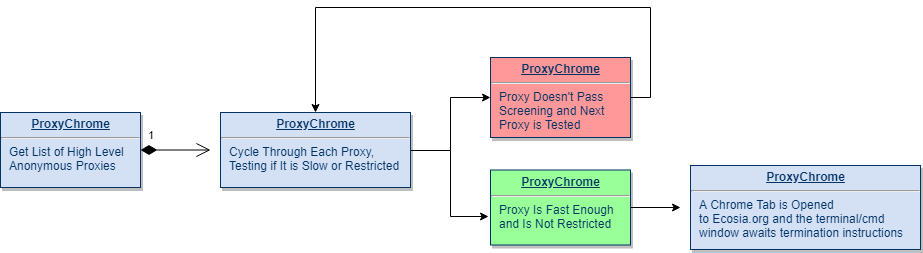

The diagram above was exported from draw.io. Its source (the exported page's mxGraphModel, read from the mxfile embedded in the PNG):
<mxGraphModel dx="1317" dy="779" grid="1" gridSize="10" guides="1" tooltips="1" connect="1" arrows="1" fold="1" page="1" pageScale="1" pageWidth="826" pageHeight="1169" background="#ffffff" math="0" shadow="0">
  <root>
    <mxCell id="0" />
    <mxCell id="1" parent="0" />
    <mxCell id="21" value="&lt;p style=&quot;margin: 0px ; margin-top: 4px ; text-align: center ; text-decoration: underline&quot;&gt;&lt;b&gt;ProxyChrome&lt;/b&gt;&lt;/p&gt;&lt;hr&gt;&lt;p style=&quot;margin: 0px ; margin-left: 8px&quot;&gt;Get List of High Level&amp;nbsp;&lt;/p&gt;&lt;p style=&quot;margin: 0px ; margin-left: 8px&quot;&gt;Anonymous Proxies&lt;/p&gt;" style="verticalAlign=top;align=left;overflow=fill;fontSize=12;fontFamily=Helvetica;html=1;strokeColor=#003366;shadow=1;fillColor=#D4E1F5;fontColor=#003366" parent="1" vertex="1">
      <mxGeometry x="60" y="285" width="140" height="75" as="geometry" />
    </mxCell>
    <mxCell id="103" value="1" style="endArrow=open;endSize=12;startArrow=diamondThin;startSize=14;startFill=1;edgeStyle=orthogonalEdgeStyle;align=left;verticalAlign=bottom;" parent="1" source="21" edge="1">
      <mxGeometry x="-0.8181818181818175" y="4.999999999999702" relative="1" as="geometry">
        <mxPoint x="80" y="510" as="sourcePoint" />
        <mxPoint x="270" y="322.5" as="targetPoint" />
        <mxPoint as="offset" />
      </mxGeometry>
    </mxCell>
    <mxCell id="ZU-IPhqaxRjw_G9Rj6LG-117" style="edgeStyle=orthogonalEdgeStyle;rounded=0;orthogonalLoop=1;jettySize=auto;html=1;entryX=-0.014;entryY=0.62;entryDx=0;entryDy=0;entryPerimeter=0;" edge="1" parent="1" source="ZU-IPhqaxRjw_G9Rj6LG-114" target="ZU-IPhqaxRjw_G9Rj6LG-116">
      <mxGeometry relative="1" as="geometry">
        <mxPoint x="520" y="390" as="targetPoint" />
      </mxGeometry>
    </mxCell>
    <mxCell id="ZU-IPhqaxRjw_G9Rj6LG-118" style="edgeStyle=orthogonalEdgeStyle;rounded=0;orthogonalLoop=1;jettySize=auto;html=1;exitX=1;exitY=0.5;exitDx=0;exitDy=0;entryX=0;entryY=0.5;entryDx=0;entryDy=0;" edge="1" parent="1" source="ZU-IPhqaxRjw_G9Rj6LG-114" target="ZU-IPhqaxRjw_G9Rj6LG-115">
      <mxGeometry relative="1" as="geometry" />
    </mxCell>
    <mxCell id="ZU-IPhqaxRjw_G9Rj6LG-114" value="&lt;p style=&quot;margin: 0px ; margin-top: 4px ; text-align: center ; text-decoration: underline&quot;&gt;&lt;b&gt;ProxyChrome&lt;/b&gt;&lt;/p&gt;&lt;hr&gt;&lt;p style=&quot;margin: 0px ; margin-left: 8px&quot;&gt;Cycle Through Each Proxy,&lt;/p&gt;&lt;p style=&quot;margin: 0px ; margin-left: 8px&quot;&gt;Testing if It is Slow or Restricted&lt;/p&gt;" style="verticalAlign=top;align=left;overflow=fill;fontSize=12;fontFamily=Helvetica;html=1;strokeColor=#003366;shadow=1;fillColor=#D4E1F5;fontColor=#003366" vertex="1" parent="1">
      <mxGeometry x="280" y="285" width="190" height="75" as="geometry" />
    </mxCell>
    <mxCell id="ZU-IPhqaxRjw_G9Rj6LG-119" style="edgeStyle=orthogonalEdgeStyle;rounded=0;orthogonalLoop=1;jettySize=auto;html=1;exitX=1;exitY=0.5;exitDx=0;exitDy=0;entryX=0.5;entryY=0;entryDx=0;entryDy=0;" edge="1" parent="1" source="ZU-IPhqaxRjw_G9Rj6LG-115" target="ZU-IPhqaxRjw_G9Rj6LG-114">
      <mxGeometry relative="1" as="geometry">
        <Array as="points">
          <mxPoint x="710" y="270" />
          <mxPoint x="710" y="180" />
          <mxPoint x="375" y="180" />
        </Array>
      </mxGeometry>
    </mxCell>
    <mxCell id="ZU-IPhqaxRjw_G9Rj6LG-115" value="&lt;p style=&quot;margin: 0px ; margin-top: 4px ; text-align: center ; text-decoration: underline&quot;&gt;&lt;b&gt;ProxyChrome&lt;/b&gt;&lt;/p&gt;&lt;hr&gt;&lt;p style=&quot;margin: 0px ; margin-left: 8px&quot;&gt;Proxy Doesn't Pass&amp;nbsp;&lt;/p&gt;&lt;p style=&quot;margin: 0px ; margin-left: 8px&quot;&gt;Screening and Next&amp;nbsp;&lt;/p&gt;&lt;p style=&quot;margin: 0px ; margin-left: 8px&quot;&gt;Proxy is Tested&lt;/p&gt;" style="verticalAlign=top;align=left;overflow=fill;fontSize=12;fontFamily=Helvetica;html=1;strokeColor=#003366;shadow=1;fillColor=#FF9999;fontColor=#003366" vertex="1" parent="1">
      <mxGeometry x="550" y="230" width="140" height="80" as="geometry" />
    </mxCell>
    <mxCell id="ZU-IPhqaxRjw_G9Rj6LG-121" style="edgeStyle=orthogonalEdgeStyle;rounded=0;orthogonalLoop=1;jettySize=auto;html=1;" edge="1" parent="1" source="ZU-IPhqaxRjw_G9Rj6LG-116">
      <mxGeometry relative="1" as="geometry">
        <mxPoint x="740" y="380" as="targetPoint" />
      </mxGeometry>
    </mxCell>
    <mxCell id="ZU-IPhqaxRjw_G9Rj6LG-116" value="&lt;p style=&quot;margin: 0px ; margin-top: 4px ; text-align: center ; text-decoration: underline&quot;&gt;&lt;b&gt;ProxyChrome&lt;/b&gt;&lt;/p&gt;&lt;hr&gt;&lt;p style=&quot;margin: 0px ; margin-left: 8px&quot;&gt;Proxy Is Fast Enough&amp;nbsp;&lt;/p&gt;&lt;p style=&quot;margin: 0px ; margin-left: 8px&quot;&gt;and Is Not Restricted&lt;/p&gt;" style="verticalAlign=top;align=left;overflow=fill;fontSize=12;fontFamily=Helvetica;html=1;strokeColor=#003366;shadow=1;fillColor=#99FF99;fontColor=#003366" vertex="1" parent="1">
      <mxGeometry x="550" y="342.5" width="140" height="75" as="geometry" />
    </mxCell>
    <mxCell id="ZU-IPhqaxRjw_G9Rj6LG-120" value="&lt;p style=&quot;margin: 0px ; margin-top: 4px ; text-align: center ; text-decoration: underline&quot;&gt;&lt;b&gt;ProxyChrome&lt;/b&gt;&lt;/p&gt;&lt;hr&gt;&lt;p style=&quot;margin: 0px ; margin-left: 8px&quot;&gt;A Chrome Tab is Opened&lt;/p&gt;&lt;p style=&quot;margin: 0px ; margin-left: 8px&quot;&gt;to Ecosia.org and the terminal/cmd&lt;/p&gt;&lt;p style=&quot;margin: 0px ; margin-left: 8px&quot;&gt;window awaits termination instructions&lt;/p&gt;" style="verticalAlign=top;align=left;overflow=fill;fontSize=12;fontFamily=Helvetica;html=1;strokeColor=#003366;shadow=1;fillColor=#D4E1F5;fontColor=#003366" vertex="1" parent="1">
      <mxGeometry x="750" y="338" width="230" height="84" as="geometry" />
    </mxCell>
  </root>
</mxGraphModel>